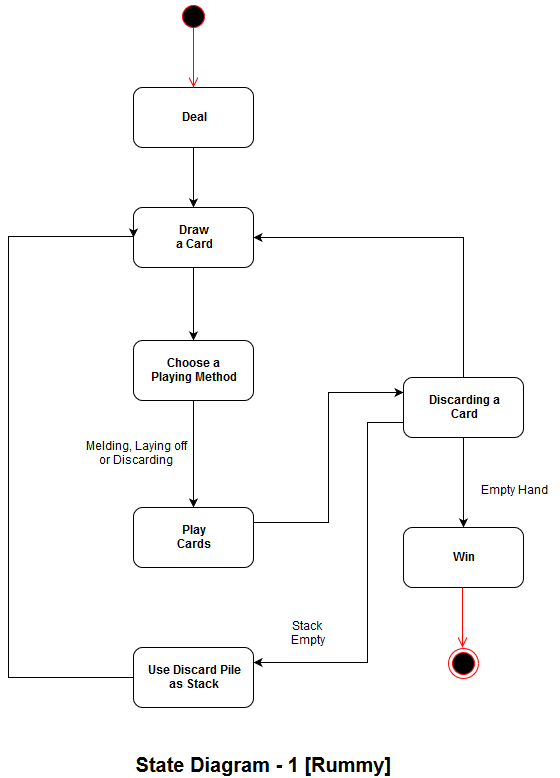

The diagram above was exported from draw.io. Its source (the exported page's mxGraphModel, read from the mxfile embedded in the PNG):
<mxGraphModel dx="880" dy="492" grid="1" gridSize="10" guides="1" tooltips="1" connect="1" arrows="1" fold="1" page="1" pageScale="1" pageWidth="1169" pageHeight="826" background="#ffffff" math="0">
  <root>
    <mxCell id="0" />
    <mxCell id="1" parent="0" />
    <mxCell id="11" style="edgeStyle=orthogonalEdgeStyle;rounded=0;html=1;exitX=0.5;exitY=1;entryX=0.5;entryY=0;jettySize=auto;orthogonalLoop=1;" parent="1" source="2" target="3" edge="1">
      <mxGeometry relative="1" as="geometry" />
    </mxCell>
    <mxCell id="2" value="&lt;b&gt;Deal&lt;/b&gt;" style="rounded=1;whiteSpace=wrap;html=1;" parent="1" vertex="1">
      <mxGeometry x="305" y="100" width="120" height="60" as="geometry" />
    </mxCell>
    <mxCell id="12" style="edgeStyle=orthogonalEdgeStyle;rounded=0;html=1;exitX=0.5;exitY=1;entryX=0.5;entryY=0;jettySize=auto;orthogonalLoop=1;" parent="1" source="3" target="4" edge="1">
      <mxGeometry relative="1" as="geometry" />
    </mxCell>
    <mxCell id="3" value="&lt;b&gt;Draw&lt;br&gt;a Card&lt;br&gt;&lt;/b&gt;" style="rounded=1;whiteSpace=wrap;html=1;" parent="1" vertex="1">
      <mxGeometry x="305" y="220" width="120" height="60" as="geometry" />
    </mxCell>
    <mxCell id="20" style="edgeStyle=orthogonalEdgeStyle;rounded=0;html=1;exitX=0.5;exitY=1;entryX=0.5;entryY=0;jettySize=auto;orthogonalLoop=1;" parent="1" source="4" target="5" edge="1">
      <mxGeometry relative="1" as="geometry" />
    </mxCell>
    <mxCell id="4" value="&lt;b&gt;Choose a&lt;br&gt;Playing Method&lt;br&gt;&lt;/b&gt;" style="rounded=1;whiteSpace=wrap;html=1;" parent="1" vertex="1">
      <mxGeometry x="305" y="353" width="120" height="60" as="geometry" />
    </mxCell>
    <mxCell id="27" style="edgeStyle=orthogonalEdgeStyle;rounded=0;html=1;exitX=1;exitY=0.25;entryX=0;entryY=0.25;jettySize=auto;orthogonalLoop=1;" parent="1" source="5" target="7" edge="1">
      <mxGeometry relative="1" as="geometry" />
    </mxCell>
    <mxCell id="5" value="&lt;b&gt;Play&lt;br&gt;Cards&lt;br&gt;&lt;/b&gt;" style="rounded=1;whiteSpace=wrap;html=1;" parent="1" vertex="1">
      <mxGeometry x="305" y="520" width="120" height="60" as="geometry" />
    </mxCell>
    <mxCell id="30" style="edgeStyle=orthogonalEdgeStyle;rounded=0;html=1;exitX=0;exitY=0.5;entryX=0;entryY=0.5;jettySize=auto;orthogonalLoop=1;" parent="1" source="6" target="3" edge="1">
      <mxGeometry relative="1" as="geometry">
        <Array as="points">
          <mxPoint x="180" y="690" />
          <mxPoint x="180" y="249" />
        </Array>
      </mxGeometry>
    </mxCell>
    <mxCell id="6" value="&lt;b&gt;Use Discard Pile&lt;br&gt;as Stack&lt;br&gt;&lt;/b&gt;" style="rounded=1;whiteSpace=wrap;html=1;" parent="1" vertex="1">
      <mxGeometry x="305" y="660" width="120" height="60" as="geometry" />
    </mxCell>
    <mxCell id="24" style="edgeStyle=orthogonalEdgeStyle;rounded=0;html=1;exitX=0.5;exitY=1;entryX=0.5;entryY=0;jettySize=auto;orthogonalLoop=1;" parent="1" source="7" target="8" edge="1">
      <mxGeometry relative="1" as="geometry" />
    </mxCell>
    <mxCell id="26" style="edgeStyle=orthogonalEdgeStyle;rounded=0;html=1;exitX=0.5;exitY=0;entryX=1;entryY=0.5;jettySize=auto;orthogonalLoop=1;" parent="1" source="7" target="3" edge="1">
      <mxGeometry relative="1" as="geometry" />
    </mxCell>
    <mxCell id="28" style="edgeStyle=orthogonalEdgeStyle;rounded=0;html=1;exitX=0;exitY=0.75;entryX=1;entryY=0.25;jettySize=auto;orthogonalLoop=1;" parent="1" source="7" target="6" edge="1">
      <mxGeometry relative="1" as="geometry">
        <Array as="points">
          <mxPoint x="539" y="435" />
          <mxPoint x="539" y="675" />
        </Array>
      </mxGeometry>
    </mxCell>
    <mxCell id="7" value="&lt;b&gt;Discarding a &lt;br&gt;Card&lt;br&gt;&lt;/b&gt;" style="rounded=1;whiteSpace=wrap;html=1;" parent="1" vertex="1">
      <mxGeometry x="575" y="390" width="120" height="60" as="geometry" />
    </mxCell>
    <mxCell id="8" value="&lt;b&gt;Win&lt;/b&gt;" style="rounded=1;whiteSpace=wrap;html=1;" parent="1" vertex="1">
      <mxGeometry x="575" y="540" width="120" height="60" as="geometry" />
    </mxCell>
    <mxCell id="9" value="" style="ellipse;html=1;shape=startState;fillColor=#000000;strokeColor=#ff0000;" parent="1" vertex="1">
      <mxGeometry x="350" y="14" width="30" height="30" as="geometry" />
    </mxCell>
    <mxCell id="10" value="" style="edgeStyle=orthogonalEdgeStyle;html=1;verticalAlign=bottom;endArrow=open;endSize=8;strokeColor=#ff0000;" parent="1" edge="1">
      <mxGeometry relative="1" as="geometry">
        <mxPoint x="365" y="100" as="targetPoint" />
        <mxPoint x="365.0000000000002" y="40" as="sourcePoint" />
      </mxGeometry>
    </mxCell>
    <mxCell id="21" value="&lt;div align=&quot;center&quot;&gt;Melding, Laying off &lt;br&gt;or Discarding&lt;br&gt;&lt;/div&gt;" style="text;html=1;resizable=0;points=[];autosize=1;align=left;verticalAlign=top;spacingTop=-4;" parent="1" vertex="1">
      <mxGeometry x="255" y="450" width="120" height="30" as="geometry" />
    </mxCell>
    <mxCell id="25" value="Empty Hand&lt;br&gt;" style="text;html=1;resizable=0;points=[];autosize=1;align=left;verticalAlign=top;spacingTop=-4;" parent="1" vertex="1">
      <mxGeometry x="650" y="494" width="80" height="20" as="geometry" />
    </mxCell>
    <mxCell id="29" value="&lt;div align=&quot;center&quot;&gt;Stack&lt;br&gt;Empty&lt;br&gt;&lt;/div&gt;" style="text;html=1;resizable=0;points=[];autosize=1;align=left;verticalAlign=top;spacingTop=-4;" parent="1" vertex="1">
      <mxGeometry x="460" y="630" width="50" height="30" as="geometry" />
    </mxCell>
    <mxCell id="33" value="" style="ellipse;html=1;shape=endState;fillColor=#000000;strokeColor=#ff0000;" parent="1" vertex="1">
      <mxGeometry x="620.0000000000002" y="661" width="30" height="30" as="geometry" />
    </mxCell>
    <mxCell id="37" value="" style="edgeStyle=orthogonalEdgeStyle;html=1;verticalAlign=bottom;endArrow=open;endSize=8;strokeColor=#ff0000;" parent="1" edge="1">
      <mxGeometry relative="1" as="geometry">
        <mxPoint x="634" y="659.9999999999999" as="targetPoint" />
        <mxPoint x="634.0000000000002" y="600" as="sourcePoint" />
      </mxGeometry>
    </mxCell>
    <mxCell id="38" value="&lt;b&gt;&lt;font style=&quot;font-size: 20px&quot;&gt;State Diagram - 1 [Rummy]&lt;br&gt;&lt;/font&gt;&lt;/b&gt;" style="text;html=1;resizable=0;points=[];autosize=1;align=left;verticalAlign=top;spacingTop=-4;" parent="1" vertex="1">
      <mxGeometry x="305" y="764" width="270" height="20" as="geometry" />
    </mxCell>
  </root>
</mxGraphModel>